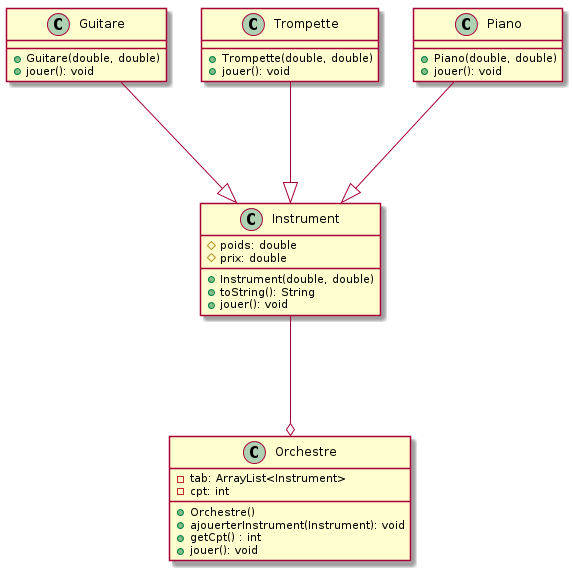

The diagram above was rendered by PlantUML. Its source (embedded in the PNG):
@startuml
class Instrument
{
    #poids: double
    #prix: double
    
    + Instrument(double, double)
    + toString(): String 
    + jouer(): void
}

class Orchestre
{
    - tab: ArrayList<Instrument>
    - cpt: int
  

    + Orchestre()
    + ajouerterInstrument(Instrument): void
    + getCpt() : int
    + jouer(): void
}

class Guitare
{
  + Guitare(double, double)
  + jouer(): void
}
class Trompette
{
  + Trompette(double, double)
  + jouer(): void
}
 class Piano
{
  + Piano(double, double)
  + jouer(): void
}

Piano ---|> Instrument
Guitare ---|> Instrument
Trompette ---|> Instrument

Instrument ---o Orchestre
@enduml